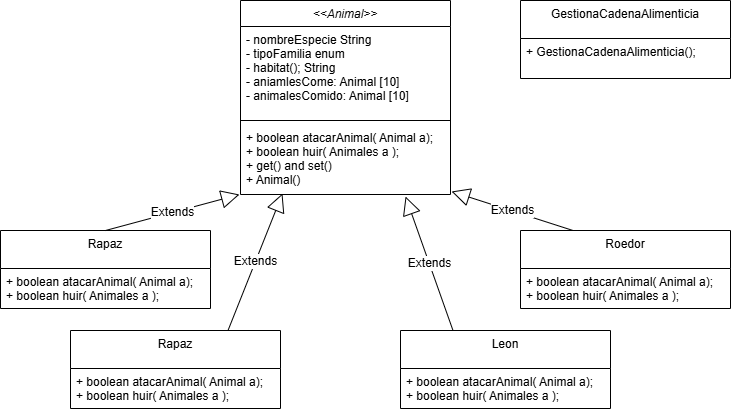

The diagram above was exported from draw.io. Its source (the exported page's mxGraphModel, read from the mxfile embedded in the PNG):
<mxGraphModel dx="712" dy="787" grid="1" gridSize="10" guides="1" tooltips="1" connect="1" arrows="1" fold="1" page="1" pageScale="1" pageWidth="827" pageHeight="1169" math="0" shadow="0">
  <root>
    <mxCell id="WIyWlLk6GJQsqaUBKTNV-0" />
    <mxCell id="WIyWlLk6GJQsqaUBKTNV-1" parent="WIyWlLk6GJQsqaUBKTNV-0" />
    <mxCell id="zkfFHV4jXpPFQw0GAbJ--0" value="&lt;&lt;Animal&gt;&gt;" style="swimlane;fontStyle=2;align=center;verticalAlign=top;childLayout=stackLayout;horizontal=1;startSize=26;horizontalStack=0;resizeParent=1;resizeLast=0;collapsible=1;marginBottom=0;rounded=0;shadow=0;strokeWidth=1;autosize=1;" parent="WIyWlLk6GJQsqaUBKTNV-1" vertex="1">
      <mxGeometry x="280" y="30" width="210" height="194" as="geometry">
        <mxRectangle x="230" y="140" width="160" height="26" as="alternateBounds" />
      </mxGeometry>
    </mxCell>
    <mxCell id="zkfFHV4jXpPFQw0GAbJ--1" value="- nombreEspecie String&#10;- tipoFamilia enum&#10;- habitat(); String &#10;- aniamlesCome: Animal [10]&#10;- animalesComido: Animal [10] " style="text;align=left;verticalAlign=top;spacingLeft=4;spacingRight=4;overflow=hidden;rotatable=0;points=[[0,0.5],[1,0.5]];portConstraint=eastwest;autosize=1;" parent="zkfFHV4jXpPFQw0GAbJ--0" vertex="1">
      <mxGeometry y="26" width="210" height="90" as="geometry" />
    </mxCell>
    <mxCell id="zkfFHV4jXpPFQw0GAbJ--4" value="" style="line;html=1;strokeWidth=1;align=left;verticalAlign=middle;spacingTop=-1;spacingLeft=3;spacingRight=3;rotatable=0;labelPosition=right;points=[];portConstraint=eastwest;autosize=1;" parent="zkfFHV4jXpPFQw0GAbJ--0" vertex="1">
      <mxGeometry y="116" width="210" height="8" as="geometry" />
    </mxCell>
    <mxCell id="zkfFHV4jXpPFQw0GAbJ--5" value="+ boolean atacarAnimal( Animal a);&#10;+ boolean huir( Animales a );&#10;+ get() and set()&#10;+ Animal()" style="text;align=left;verticalAlign=top;spacingLeft=4;spacingRight=4;overflow=hidden;rotatable=0;points=[[0,0.5],[1,0.5]];portConstraint=eastwest;autosize=1;" parent="zkfFHV4jXpPFQw0GAbJ--0" vertex="1">
      <mxGeometry y="124" width="210" height="70" as="geometry" />
    </mxCell>
    <mxCell id="zkfFHV4jXpPFQw0GAbJ--6" value="Rapaz" style="swimlane;fontStyle=0;align=center;verticalAlign=top;childLayout=stackLayout;horizontal=1;startSize=38;horizontalStack=0;resizeParent=1;resizeLast=0;collapsible=1;marginBottom=0;rounded=0;shadow=0;strokeWidth=1;autosize=1;" parent="WIyWlLk6GJQsqaUBKTNV-1" vertex="1">
      <mxGeometry x="40" y="260" width="210" height="78" as="geometry">
        <mxRectangle x="130" y="380" width="160" height="26" as="alternateBounds" />
      </mxGeometry>
    </mxCell>
    <mxCell id="zkfFHV4jXpPFQw0GAbJ--11" value="+ boolean atacarAnimal( Animal a);&#10;+ boolean huir( Animales a );" style="text;align=left;verticalAlign=top;spacingLeft=4;spacingRight=4;overflow=hidden;rotatable=0;points=[[0,0.5],[1,0.5]];portConstraint=eastwest;autosize=1;" parent="zkfFHV4jXpPFQw0GAbJ--6" vertex="1">
      <mxGeometry y="38" width="210" height="40" as="geometry" />
    </mxCell>
    <mxCell id="dMmGOrcdu2xIWO_Br7aD-0" value="Leon" style="swimlane;fontStyle=0;align=center;verticalAlign=top;childLayout=stackLayout;horizontal=1;startSize=38;horizontalStack=0;resizeParent=1;resizeLast=0;collapsible=1;marginBottom=0;rounded=0;shadow=0;strokeWidth=1;autosize=1;" vertex="1" parent="WIyWlLk6GJQsqaUBKTNV-1">
      <mxGeometry x="440" y="360" width="210" height="78" as="geometry">
        <mxRectangle x="130" y="380" width="160" height="26" as="alternateBounds" />
      </mxGeometry>
    </mxCell>
    <mxCell id="dMmGOrcdu2xIWO_Br7aD-1" value="+ boolean atacarAnimal( Animal a);&#10;+ boolean huir( Animales a );" style="text;align=left;verticalAlign=top;spacingLeft=4;spacingRight=4;overflow=hidden;rotatable=0;points=[[0,0.5],[1,0.5]];portConstraint=eastwest;autosize=1;" vertex="1" parent="dMmGOrcdu2xIWO_Br7aD-0">
      <mxGeometry y="38" width="210" height="40" as="geometry" />
    </mxCell>
    <mxCell id="dMmGOrcdu2xIWO_Br7aD-2" value="Roedor" style="swimlane;fontStyle=0;align=center;verticalAlign=top;childLayout=stackLayout;horizontal=1;startSize=38;horizontalStack=0;resizeParent=1;resizeLast=0;collapsible=1;marginBottom=0;rounded=0;shadow=0;strokeWidth=1;autosize=1;" vertex="1" parent="WIyWlLk6GJQsqaUBKTNV-1">
      <mxGeometry x="560" y="260" width="210" height="78" as="geometry">
        <mxRectangle x="130" y="380" width="160" height="26" as="alternateBounds" />
      </mxGeometry>
    </mxCell>
    <mxCell id="dMmGOrcdu2xIWO_Br7aD-3" value="+ boolean atacarAnimal( Animal a);&#10;+ boolean huir( Animales a );" style="text;align=left;verticalAlign=top;spacingLeft=4;spacingRight=4;overflow=hidden;rotatable=0;points=[[0,0.5],[1,0.5]];portConstraint=eastwest;autosize=1;" vertex="1" parent="dMmGOrcdu2xIWO_Br7aD-2">
      <mxGeometry y="38" width="210" height="40" as="geometry" />
    </mxCell>
    <mxCell id="dMmGOrcdu2xIWO_Br7aD-4" value="Rapaz" style="swimlane;fontStyle=0;align=center;verticalAlign=top;childLayout=stackLayout;horizontal=1;startSize=38;horizontalStack=0;resizeParent=1;resizeLast=0;collapsible=1;marginBottom=0;rounded=0;shadow=0;strokeWidth=1;autosize=1;" vertex="1" parent="WIyWlLk6GJQsqaUBKTNV-1">
      <mxGeometry x="110" y="360" width="210" height="78" as="geometry">
        <mxRectangle x="130" y="380" width="160" height="26" as="alternateBounds" />
      </mxGeometry>
    </mxCell>
    <mxCell id="dMmGOrcdu2xIWO_Br7aD-5" value="+ boolean atacarAnimal( Animal a);&#10;+ boolean huir( Animales a );" style="text;align=left;verticalAlign=top;spacingLeft=4;spacingRight=4;overflow=hidden;rotatable=0;points=[[0,0.5],[1,0.5]];portConstraint=eastwest;autosize=1;" vertex="1" parent="dMmGOrcdu2xIWO_Br7aD-4">
      <mxGeometry y="38" width="210" height="40" as="geometry" />
    </mxCell>
    <mxCell id="dMmGOrcdu2xIWO_Br7aD-6" value="GestionaCadenaAlimenticia" style="swimlane;fontStyle=0;align=center;verticalAlign=top;childLayout=stackLayout;horizontal=1;startSize=38;horizontalStack=0;resizeParent=1;resizeLast=0;collapsible=1;marginBottom=0;rounded=0;shadow=0;strokeWidth=1;autosize=1;" vertex="1" parent="WIyWlLk6GJQsqaUBKTNV-1">
      <mxGeometry x="560" y="30" width="210" height="78" as="geometry">
        <mxRectangle x="130" y="380" width="160" height="26" as="alternateBounds" />
      </mxGeometry>
    </mxCell>
    <mxCell id="dMmGOrcdu2xIWO_Br7aD-7" value="+ GestionaCadenaAlimenticia();" style="text;align=left;verticalAlign=top;spacingLeft=4;spacingRight=4;overflow=hidden;rotatable=0;points=[[0,0.5],[1,0.5]];portConstraint=eastwest;autosize=1;" vertex="1" parent="dMmGOrcdu2xIWO_Br7aD-6">
      <mxGeometry y="38" width="210" height="22" as="geometry" />
    </mxCell>
    <mxCell id="dMmGOrcdu2xIWO_Br7aD-8" value="Extends" style="endArrow=block;endSize=16;endFill=0;html=1;rounded=0;fontSize=12;curved=1;exitX=0.5;exitY=0;exitDx=0;exitDy=0;entryX=-0.005;entryY=1;entryDx=0;entryDy=0;entryPerimeter=0;" edge="1" parent="WIyWlLk6GJQsqaUBKTNV-1" source="zkfFHV4jXpPFQw0GAbJ--6" target="zkfFHV4jXpPFQw0GAbJ--5">
      <mxGeometry width="160" relative="1" as="geometry">
        <mxPoint x="130" y="230" as="sourcePoint" />
        <mxPoint x="290" y="230" as="targetPoint" />
      </mxGeometry>
    </mxCell>
    <mxCell id="dMmGOrcdu2xIWO_Br7aD-11" value="Extends" style="endArrow=block;endSize=16;endFill=0;html=1;rounded=0;fontSize=12;curved=1;exitX=0.75;exitY=0;exitDx=0;exitDy=0;entryX=0.2;entryY=0.986;entryDx=0;entryDy=0;entryPerimeter=0;" edge="1" parent="WIyWlLk6GJQsqaUBKTNV-1" source="dMmGOrcdu2xIWO_Br7aD-4" target="zkfFHV4jXpPFQw0GAbJ--5">
      <mxGeometry width="160" relative="1" as="geometry">
        <mxPoint x="155" y="270" as="sourcePoint" />
        <mxPoint x="289" y="234" as="targetPoint" />
      </mxGeometry>
    </mxCell>
    <mxCell id="dMmGOrcdu2xIWO_Br7aD-12" value="Extends" style="endArrow=block;endSize=16;endFill=0;html=1;rounded=0;fontSize=12;curved=1;exitX=0.25;exitY=0;exitDx=0;exitDy=0;entryX=0.786;entryY=1.029;entryDx=0;entryDy=0;entryPerimeter=0;" edge="1" parent="WIyWlLk6GJQsqaUBKTNV-1" source="dMmGOrcdu2xIWO_Br7aD-0" target="zkfFHV4jXpPFQw0GAbJ--5">
      <mxGeometry width="160" relative="1" as="geometry">
        <mxPoint x="165" y="280" as="sourcePoint" />
        <mxPoint x="299" y="244" as="targetPoint" />
      </mxGeometry>
    </mxCell>
    <mxCell id="dMmGOrcdu2xIWO_Br7aD-13" value="Extends" style="endArrow=block;endSize=16;endFill=0;html=1;rounded=0;fontSize=12;curved=1;exitX=0.25;exitY=0;exitDx=0;exitDy=0;entryX=1.005;entryY=0.957;entryDx=0;entryDy=0;entryPerimeter=0;" edge="1" parent="WIyWlLk6GJQsqaUBKTNV-1" source="dMmGOrcdu2xIWO_Br7aD-2" target="zkfFHV4jXpPFQw0GAbJ--5">
      <mxGeometry width="160" relative="1" as="geometry">
        <mxPoint x="175" y="290" as="sourcePoint" />
        <mxPoint x="309" y="254" as="targetPoint" />
      </mxGeometry>
    </mxCell>
  </root>
</mxGraphModel>